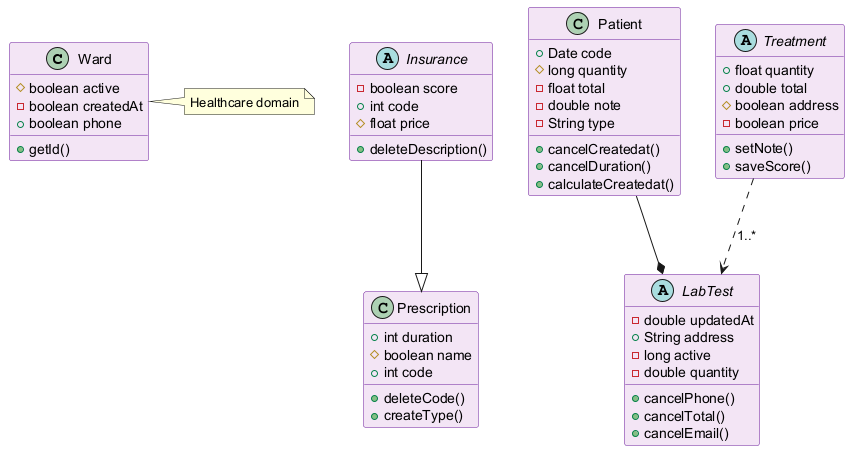

The diagram above was rendered by PlantUML. Its source (embedded in the PNG):
@startuml
skinparam backgroundColor #FFFFFF
skinparam classBackgroundColor #F3E5F5
skinparam classBorderColor #6A1B9A
class Ward {
  #boolean active
  -boolean createdAt
  +boolean phone
  +getId()
}
class Prescription {
  +int duration
  #boolean name
  +int code
  +deleteCode()
  +createType()
}
abstract class Insurance {
  -boolean score
  +int code
  #float price
  +deleteDescription()
}
class Patient {
  +Date code
  #long quantity
  -float total
  -double note
  -String type
  +cancelCreatedat()
  +cancelDuration()
  +calculateCreatedat()
}
abstract class LabTest {
  -double updatedAt
  +String address
  -long active
  -double quantity
  +cancelPhone()
  +cancelTotal()
  +cancelEmail()
}
abstract class Treatment {
  +float quantity
  +double total
  #boolean address
  -boolean price
  +setNote()
  +saveScore()
}
Insurance --|> Prescription
Treatment ..> LabTest : "1..*"
Patient --* LabTest
note right of Ward : Healthcare domain
@enduml